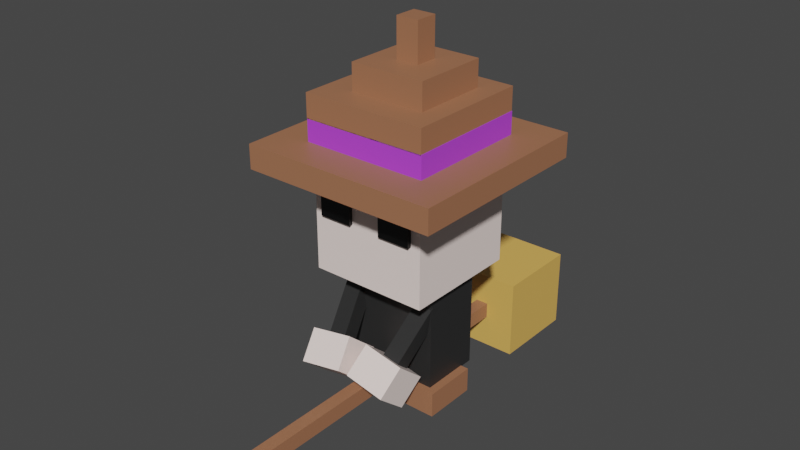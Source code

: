 # Source: Witch.blend  (saved by Blender 3.4.6; exported with 4.5.12 LTS)
import bpy
from mathutils import Matrix  # noqa: F401  (used for matrix-valued properties, if any)

bpy.ops.wm.read_factory_settings(use_empty=True)
scene = bpy.context.scene
scene.name = 'Scene'

# ---- collections
col_collection = bpy.data.collections.new('Collection'); scene.collection.children.link(col_collection)

# ---- materials (node trees are filled in below, after node groups)
mat_hat = bpy.data.materials.new('Hat')
mat_hat.use_transparent_shadow = False
mat_deco = bpy.data.materials.new('Deco')
mat_deco.use_transparent_shadow = False
mat_skin = bpy.data.materials.new('Skin')
mat_skin.alpha_threshold = 0.0
mat_skin.use_transparent_shadow = False
mat_skin.roughness = 0.5
mat_skin.line_color = (0.0, 0.0, 0.0, 1.0)
mat_cloth = bpy.data.materials.new('Cloth')
mat_cloth.use_transparent_shadow = False
mat_eye = bpy.data.materials.new('Eye')
mat_eye.use_transparent_shadow = False
mat_broom_head = bpy.data.materials.new('Broom Head')
mat_broom_head.use_transparent_shadow = False

# ---- material node trees
mat_hat.use_nodes = True; mat_hat.node_tree.nodes.clear()
_N = mat_hat.node_tree.nodes; _L = mat_hat.node_tree.links
n0 = _N.new('ShaderNodeBsdfPrincipled'); n0.name = 'Principled BSDF'; n0.location = (10, 300)
n0.distribution = 'GGX'
n0.subsurface_method = 'RANDOM_WALK_SKIN'
n0.inputs[0].default_value = (0.3757, 0.1624, 0.08441, 1.0)
n0.inputs[3].default_value = 1.45
n0.inputs[27].default_value = (0.0, 0.0, 0.0, 1.0)
n0.inputs[28].default_value = 1.0
n1 = _N.new('ShaderNodeOutputMaterial'); n1.name = 'Material Output'; n1.location = (300, 300)
_L.new(n0.outputs[0], n1.inputs[0])
n1.is_active_output = True
mat_deco.use_nodes = True; mat_deco.node_tree.nodes.clear()
_N = mat_deco.node_tree.nodes; _L = mat_deco.node_tree.links
n0 = _N.new('ShaderNodeBsdfPrincipled'); n0.name = 'Principled BSDF'; n0.location = (10, 300)
n0.distribution = 'GGX'
n0.subsurface_method = 'RANDOM_WALK_SKIN'
n0.inputs[0].default_value = (0.4911, 0.06066, 0.8, 1.0)
n0.inputs[3].default_value = 1.45
n0.inputs[27].default_value = (0.0, 0.0, 0.0, 1.0)
n0.inputs[28].default_value = 1.0
n1 = _N.new('ShaderNodeOutputMaterial'); n1.name = 'Material Output'; n1.location = (300, 300)
_L.new(n0.outputs[0], n1.inputs[0])
n1.is_active_output = True
mat_skin.use_nodes = True; mat_skin.node_tree.nodes.clear()
_N = mat_skin.node_tree.nodes; _L = mat_skin.node_tree.links
n0 = _N.new('ShaderNodeOutputMaterial'); n0.name = 'Material Output'; n0.location = (300, 300)
n1 = _N.new('ShaderNodeBsdfPrincipled'); n1.name = 'Principled BSDF'; n1.location = (10, 300)
n1.distribution = 'GGX'
n1.subsurface_method = 'RANDOM_WALK_SKIN'
n1.inputs[0].default_value = (1.0, 0.8455, 0.7932, 1.0)
n1.inputs[3].default_value = 1.45
n1.inputs[27].default_value = (0.0, 0.0, 0.0, 1.0)
n1.inputs[28].default_value = 1.0
_L.new(n1.outputs[0], n0.inputs[0])
n0.is_active_output = True
mat_cloth.use_nodes = True; mat_cloth.node_tree.nodes.clear()
_N = mat_cloth.node_tree.nodes; _L = mat_cloth.node_tree.links
n0 = _N.new('ShaderNodeBsdfPrincipled'); n0.name = 'Principled BSDF'; n0.location = (10, 300)
n0.distribution = 'GGX'
n0.subsurface_method = 'RANDOM_WALK_SKIN'
n0.inputs[0].default_value = (0.02365, 0.02365, 0.02365, 1.0)
n0.inputs[3].default_value = 1.45
n0.inputs[27].default_value = (0.0, 0.0, 0.0, 1.0)
n0.inputs[28].default_value = 1.0
n1 = _N.new('ShaderNodeOutputMaterial'); n1.name = 'Material Output'; n1.location = (300, 300)
_L.new(n0.outputs[0], n1.inputs[0])
n1.is_active_output = True
mat_eye.use_nodes = True; mat_eye.node_tree.nodes.clear()
_N = mat_eye.node_tree.nodes; _L = mat_eye.node_tree.links
n0 = _N.new('ShaderNodeBsdfPrincipled'); n0.name = 'Principled BSDF'; n0.location = (10, 300)
n0.distribution = 'GGX'
n0.subsurface_method = 'RANDOM_WALK_SKIN'
n0.inputs[0].default_value = (0.0, 0.0, 0.0, 1.0)
n0.inputs[3].default_value = 1.45
n0.inputs[27].default_value = (0.0, 0.0, 0.0, 1.0)
n0.inputs[28].default_value = 1.0
n1 = _N.new('ShaderNodeOutputMaterial'); n1.name = 'Material Output'; n1.location = (300, 300)
_L.new(n0.outputs[0], n1.inputs[0])
n1.is_active_output = True
mat_broom_head.use_nodes = True; mat_broom_head.node_tree.nodes.clear()
_N = mat_broom_head.node_tree.nodes; _L = mat_broom_head.node_tree.links
n0 = _N.new('ShaderNodeBsdfPrincipled'); n0.name = 'Principled BSDF'; n0.location = (10, 300)
n0.distribution = 'GGX'
n0.subsurface_method = 'RANDOM_WALK_SKIN'
n0.inputs[0].default_value = (0.8, 0.4677, 0.1094, 1.0)
n0.inputs[3].default_value = 1.45
n0.inputs[27].default_value = (0.0, 0.0, 0.0, 1.0)
n0.inputs[28].default_value = 1.0
n1 = _N.new('ShaderNodeOutputMaterial'); n1.name = 'Material Output'; n1.location = (300, 300)
_L.new(n0.outputs[0], n1.inputs[0])
n1.is_active_output = True

# ---- world
world_world = bpy.data.worlds.new('World'); scene.world = world_world
world_world.use_nodes = True; world_world.node_tree.nodes.clear()
_N = world_world.node_tree.nodes; _L = world_world.node_tree.links
n0 = _N.new('ShaderNodeOutputWorld'); n0.name = 'World Output'; n0.location = (300, 300)
n1 = _N.new('ShaderNodeBackground'); n1.name = 'Background'; n1.location = (10, 300)
n1.inputs[0].default_value = (0.05088, 0.05088, 0.05088, 1.0)
_L.new(n1.outputs[0], n0.inputs[0])
n0.is_active_output = True
world_world.color = (0.05088, 0.05088, 0.05088)
world_world.use_sun_shadow = False
world_world.sun_shadow_jitter_overblur = 0.0

# ---- meshes
me_cube_002 = bpy.data.meshes.new('Cube.002')
me_cube_002.from_pydata([(-1.0, -1.0, -1.0), (-1.0, -1.0, 1.0), (-1.0, 1.0, -1.0), (-1.0, 1.0, 1.0), (1.0, -1.0, -1.0), (1.0, -1.0, 1.0), (1.0, 1.0, -1.0), (1.0, 1.0, 1.0)], [], [(0, 1, 3, 2), (2, 3, 7, 6), (6, 7, 5, 4), (4, 5, 1, 0), (2, 6, 4, 0), (7, 3, 1, 5)])
_uv = me_cube_002.uv_layers.new(name='UVMap')
_uv.uv.foreach_set('vector', [0.375, 0.0, 0.625, 0.0, 0.625, 0.25, 0.375, 0.25, 0.375, 0.25, 0.625, 0.25, 0.625, 0.5, 0.375, 0.5, 0.375, 0.5, 0.625, 0.5, 0.625, 0.75, 0.375, 0.75, 0.375, 0.75, 0.625, 0.75, 0.625, 1.0, 0.375, 1.0, 0.125, 0.5, 0.375, 0.5, 0.375, 0.75, 0.125, 0.75, 0.625, 0.5, 0.875, 0.5, 0.875, 0.75, 0.625, 0.75])
me_cube_002.materials.append(mat_hat)
me_cube_002.update()
me_cube_001 = bpy.data.meshes.new('Cube.001')
me_cube_001.from_pydata([(-1.214, -1.214, -1.0), (-1.214, -1.214, 1.0), (-1.214, 1.214, -1.0), (-1.214, 1.214, 1.0), (1.214, -1.214, -1.0), (1.214, -1.214, 1.0), (1.214, 1.214, -1.0), (1.214, 1.214, 1.0), (-0.7723, -0.7781, 2.767), (-0.7723, -0.7781, 4.758), (-0.7723, 0.7664, 2.767), (-0.7723, 0.7664, 4.758), (0.7723, -0.7781, 2.767), (0.7723, -0.7781, 4.758), (0.7723, 0.7664, 2.767), (0.7723, 0.7664, 4.758), (-0.4874, -0.42, 4.534), (-0.4874, -0.42, 6.959), (-0.4874, 0.5145, 4.534), (-0.4874, 0.5145, 6.959), (0.4471, -0.42, 4.534), (0.4471, -0.42, 6.959), (0.4471, 0.5145, 4.534), (0.4471, 0.5145, 6.959), (-0.1802, -0.1074, 6.797), (-0.1802, -0.1074, 10.16), (-0.1802, 0.173, 6.797), (-0.1802, 0.173, 10.16), (0.1001, -0.1074, 6.797), (0.1001, -0.1074, 10.16), (0.1001, 0.173, 6.797), (0.1001, 0.173, 10.16), (-0.7723, -0.7723, 0.8452), (-0.7723, -0.7723, 2.837), (-0.7723, 0.7723, 0.8452), (-0.7723, 0.7723, 2.837), (0.7723, -0.7723, 0.8452), (0.7723, -0.7723, 2.837), (0.7723, 0.7723, 0.8452), (0.7723, 0.7723, 2.837)], [], [(0, 1, 3, 2), (2, 3, 7, 6), (6, 7, 5, 4), (4, 5, 1, 0), (2, 6, 4, 0), (7, 3, 1, 5), (8, 9, 11, 10), (10, 11, 15, 14), (14, 15, 13, 12), (12, 13, 9, 8), (10, 14, 12, 8), (15, 11, 9, 13), (16, 17, 19, 18), (18, 19, 23, 22), (22, 23, 21, 20), (20, 21, 17, 16), (18, 22, 20, 16), (23, 19, 17, 21), (24, 25, 27, 26), (26, 27, 31, 30), (30, 31, 29, 28), (28, 29, 25, 24), (26, 30, 28, 24), (31, 27, 25, 29), (32, 33, 35, 34), (34, 35, 39, 38), (38, 39, 37, 36), (36, 37, 33, 32), (34, 38, 36, 32), (39, 35, 33, 37)])
me_cube_001.polygons.foreach_set('material_index', [0, 0, 0, 0, 0, 0, 0, 0, 0, 0, 0, 0, 0, 0, 0, 0, 0, 0, 0, 0, 0, 0, 0, 0, 1, 1, 1, 1, 1, 1])
_uv = me_cube_001.uv_layers.new(name='UVMap')
_uv.uv.foreach_set('vector', [0.375, 0.0, 0.625, 0.0, 0.625, 0.25, 0.375, 0.25, 0.375, 0.25, 0.625, 0.25, 0.625, 0.5, 0.375, 0.5, 0.375, 0.5, 0.625, 0.5, 0.625, 0.75, 0.375, 0.75, 0.375, 0.75, 0.625, 0.75, 0.625, 1.0, 0.375, 1.0, 0.125, 0.5, 0.375, 0.5, 0.375, 0.75, 0.125, 0.75, 0.625, 0.5, 0.875, 0.5, 0.875, 0.75, 0.625, 0.75, 0.375, 0.0, 0.625, 0.0, 0.625, 0.25, 0.375, 0.25, 0.375, 0.25, 0.625, 0.25, 0.625, 0.5, 0.375, 0.5, 0.375, 0.5, 0.625, 0.5, 0.625, 0.75, 0.375, 0.75, 0.375, 0.75, 0.625, 0.75, 0.625, 1.0, 0.375, 1.0, 0.125, 0.5, 0.375, 0.5, 0.375, 0.75, 0.125, 0.75, 0.625, 0.5, 0.875, 0.5, 0.875, 0.75, 0.625, 0.75, 0.375, 0.0, 0.625, 0.0, 0.625, 0.25, 0.375, 0.25, 0.375, 0.25, 0.625, 0.25, 0.625, 0.5, 0.375, 0.5, 0.375, 0.5, 0.625, 0.5, 0.625, 0.75, 0.375, 0.75, 0.375, 0.75, 0.625, 0.75, 0.625, 1.0, 0.375, 1.0, 0.125, 0.5, 0.375, 0.5, 0.375, 0.75, 0.125, 0.75, 0.625, 0.5, 0.875, 0.5, 0.875, 0.75, 0.625, 0.75, 0.375, 0.0, 0.625, 0.0, 0.625, 0.25, 0.375, 0.25, 0.375, 0.25, 0.625, 0.25, 0.625, 0.5, 0.375, 0.5, 0.375, 0.5, 0.625, 0.5, 0.625, 0.75, 0.375, 0.75, 0.375, 0.75, 0.625, 0.75, 0.625, 1.0, 0.375, 1.0, 0.125, 0.5, 0.375, 0.5, 0.375, 0.75, 0.125, 0.75, 0.625, 0.5, 0.875, 0.5, 0.875, 0.75, 0.625, 0.75, 0.375, 0.0, 0.625, 0.0, 0.625, 0.25, 0.375, 0.25, 0.375, 0.25, 0.625, 0.25, 0.625, 0.5, 0.375, 0.5, 0.375, 0.5, 0.625, 0.5, 0.625, 0.75, 0.375, 0.75, 0.375, 0.75, 0.625, 0.75, 0.625, 1.0, 0.375, 1.0, 0.125, 0.5, 0.375, 0.5, 0.375, 0.75, 0.125, 0.75, 0.625, 0.5, 0.875, 0.5, 0.875, 0.75, 0.625, 0.75])
me_cube_001.materials.append(mat_hat)
me_cube_001.materials.append(mat_deco)
me_cube_001.update()
me_cube_011 = bpy.data.meshes.new('Cube.011')
me_cube_011.from_pydata([(-1.0, -1.0, -1.0), (-1.0, -1.0, 1.0), (-1.0, 1.0, -1.0), (-1.0, 1.0, 1.0), (1.0, -1.0, -1.0), (1.0, -1.0, 1.0), (1.0, 1.0, -1.0), (1.0, 1.0, 1.0)], [], [(0, 1, 3, 2), (2, 3, 7, 6), (6, 7, 5, 4), (4, 5, 1, 0), (2, 6, 4, 0), (7, 3, 1, 5)])
_uv = me_cube_011.uv_layers.new(name='UVMap')
_uv.uv.foreach_set('vector', [0.375, 0.0, 0.625, 0.0, 0.625, 0.25, 0.375, 0.25, 0.375, 0.25, 0.625, 0.25, 0.625, 0.5, 0.375, 0.5, 0.375, 0.5, 0.625, 0.5, 0.625, 0.75, 0.375, 0.75, 0.375, 0.75, 0.625, 0.75, 0.625, 1.0, 0.375, 1.0, 0.125, 0.5, 0.375, 0.5, 0.375, 0.75, 0.125, 0.75, 0.625, 0.5, 0.875, 0.5, 0.875, 0.75, 0.625, 0.75])
me_cube_011.materials.append(mat_skin)
me_cube_011.update()
me_cube_012 = bpy.data.meshes.new('Cube.012')
me_cube_012.from_pydata([(-1.0, -1.0, -1.0), (-1.0, -1.0, 1.0), (-1.0, 1.0, -1.0), (-1.0, 1.0, 1.0), (1.0, -1.0, -1.0), (1.0, -1.0, 1.0), (1.0, 1.0, -1.0), (1.0, 1.0, 1.0)], [], [(0, 1, 3, 2), (2, 3, 7, 6), (6, 7, 5, 4), (4, 5, 1, 0), (2, 6, 4, 0), (7, 3, 1, 5)])
_uv = me_cube_012.uv_layers.new(name='UVMap')
_uv.uv.foreach_set('vector', [0.375, 0.0, 0.625, 0.0, 0.625, 0.25, 0.375, 0.25, 0.375, 0.25, 0.625, 0.25, 0.625, 0.5, 0.375, 0.5, 0.375, 0.5, 0.625, 0.5, 0.625, 0.75, 0.375, 0.75, 0.375, 0.75, 0.625, 0.75, 0.625, 1.0, 0.375, 1.0, 0.125, 0.5, 0.375, 0.5, 0.375, 0.75, 0.125, 0.75, 0.625, 0.5, 0.875, 0.5, 0.875, 0.75, 0.625, 0.75])
me_cube_012.materials.append(mat_cloth)
me_cube_012.update()
me_cube_014 = bpy.data.meshes.new('Cube.014')
me_cube_014.from_pydata([(-1.0, -1.0, -1.0), (-1.0, -1.0, 1.0), (-1.0, 1.0, -1.0), (-1.0, 1.0, 1.0), (1.0, -1.0, -1.0), (1.0, -1.0, 1.0), (1.0, 1.0, -1.0), (1.0, 1.0, 1.0)], [], [(0, 1, 3, 2), (2, 3, 7, 6), (6, 7, 5, 4), (4, 5, 1, 0), (2, 6, 4, 0), (7, 3, 1, 5)])
_uv = me_cube_014.uv_layers.new(name='UVMap')
_uv.uv.foreach_set('vector', [0.375, 0.0, 0.625, 0.0, 0.625, 0.25, 0.375, 0.25, 0.375, 0.25, 0.625, 0.25, 0.625, 0.5, 0.375, 0.5, 0.375, 0.5, 0.625, 0.5, 0.625, 0.75, 0.375, 0.75, 0.375, 0.75, 0.625, 0.75, 0.625, 1.0, 0.375, 1.0, 0.125, 0.5, 0.375, 0.5, 0.375, 0.75, 0.125, 0.75, 0.625, 0.5, 0.875, 0.5, 0.875, 0.75, 0.625, 0.75])
me_cube_014.materials.append(mat_eye)
me_cube_014.update()
me_cube_017 = bpy.data.meshes.new('Cube.017')
me_cube_017.from_pydata([(0.4056, -2.37, -2.37), (0.4056, -2.37, 2.37), (0.4056, 2.37, -2.37), (0.4056, 2.37, 2.37), (1.339, -2.37, -2.37), (1.339, -2.37, 2.37), (1.339, 2.37, -2.37), (1.339, 2.37, 2.37), (-1.268, -0.7834, -0.9759), (-1.268, -0.7834, 1.024), (-1.268, 1.217, -0.9759), (-1.268, 1.217, 1.024), (0.7323, -0.7834, -0.9759), (0.7323, -0.7834, 1.024), (0.7323, 1.217, -0.9759), (0.7323, 1.217, 1.024)], [], [(0, 1, 3, 2), (2, 3, 7, 6), (6, 7, 5, 4), (4, 5, 1, 0), (2, 6, 4, 0), (7, 3, 1, 5), (8, 9, 11, 10), (10, 11, 15, 14), (14, 15, 13, 12), (12, 13, 9, 8), (10, 14, 12, 8), (15, 11, 9, 13)])
me_cube_017.polygons.foreach_set('material_index', [0, 0, 0, 0, 0, 0, 1, 1, 1, 1, 1, 1])
_uv = me_cube_017.uv_layers.new(name='UVMap')
_uv.uv.foreach_set('vector', [0.375, 0.0, 0.625, 0.0, 0.625, 0.25, 0.375, 0.25, 0.375, 0.25, 0.625, 0.25, 0.625, 0.5, 0.375, 0.5, 0.375, 0.5, 0.625, 0.5, 0.625, 0.75, 0.375, 0.75, 0.375, 0.75, 0.625, 0.75, 0.625, 1.0, 0.375, 1.0, 0.125, 0.5, 0.375, 0.5, 0.375, 0.75, 0.125, 0.75, 0.625, 0.5, 0.875, 0.5, 0.875, 0.75, 0.625, 0.75, 0.375, 0.0, 0.625, 0.0, 0.625, 0.25, 0.375, 0.25, 0.375, 0.25, 0.625, 0.25, 0.625, 0.5, 0.375, 0.5, 0.375, 0.5, 0.625, 0.5, 0.625, 0.75, 0.375, 0.75, 0.375, 0.75, 0.625, 0.75, 0.625, 1.0, 0.375, 1.0, 0.125, 0.5, 0.375, 0.5, 0.375, 0.75, 0.125, 0.75, 0.625, 0.5, 0.875, 0.5, 0.875, 0.75, 0.625, 0.75])
me_cube_017.materials.append(mat_skin)
me_cube_017.materials.append(mat_cloth)
me_cube_017.update()
me_cube_018 = bpy.data.meshes.new('Cube.018')
me_cube_018.from_pydata([(-2.933, -0.1847, -0.211), (-2.933, -0.1847, 0.1784), (-2.933, 0.1566, -0.211), (-2.933, 0.1566, 0.1784), (5.341, -0.1847, -0.211), (5.341, -0.1847, 0.1784), (5.341, 0.1566, -0.211), (5.341, 0.1566, 0.1784), (-4.695, -1.0, -1.0), (-4.695, -1.0, 1.0), (-4.695, 1.0, -1.0), (-4.695, 1.0, 1.0), (-2.695, -1.0, -1.0), (-2.695, -1.0, 1.0), (-2.695, 1.0, -1.0), (-2.695, 1.0, 1.0)], [], [(0, 1, 3, 2), (2, 3, 7, 6), (6, 7, 5, 4), (4, 5, 1, 0), (2, 6, 4, 0), (7, 3, 1, 5), (8, 9, 11, 10), (10, 11, 15, 14), (14, 15, 13, 12), (12, 13, 9, 8), (10, 14, 12, 8), (15, 11, 9, 13)])
me_cube_018.polygons.foreach_set('material_index', [1, 1, 1, 1, 1, 1, 0, 0, 0, 0, 0, 0])
_uv = me_cube_018.uv_layers.new(name='UVMap')
_uv.uv.foreach_set('vector', [0.375, 0.0, 0.625, 0.0, 0.625, 0.25, 0.375, 0.25, 0.375, 0.25, 0.625, 0.25, 0.625, 0.5, 0.375, 0.5, 0.375, 0.5, 0.625, 0.5, 0.625, 0.75, 0.375, 0.75, 0.375, 0.75, 0.625, 0.75, 0.625, 1.0, 0.375, 1.0, 0.125, 0.5, 0.375, 0.5, 0.375, 0.75, 0.125, 0.75, 0.625, 0.5, 0.875, 0.5, 0.875, 0.75, 0.625, 0.75, 0.375, 0.0, 0.625, 0.0, 0.625, 0.25, 0.375, 0.25, 0.375, 0.25, 0.625, 0.25, 0.625, 0.5, 0.375, 0.5, 0.375, 0.5, 0.625, 0.5, 0.625, 0.75, 0.375, 0.75, 0.375, 0.75, 0.625, 0.75, 0.625, 1.0, 0.375, 1.0, 0.125, 0.5, 0.375, 0.5, 0.375, 0.75, 0.125, 0.75, 0.625, 0.5, 0.875, 0.5, 0.875, 0.75, 0.625, 0.75])
me_cube_018.materials.append(mat_broom_head)
me_cube_018.materials.append(mat_hat)
me_cube_018.update()

# ---- objects
ob_leg = bpy.data.objects.new('Leg', me_cube_002)
ob_hat = bpy.data.objects.new('Hat', me_cube_001)
ob_face = bpy.data.objects.new('Face', me_cube_011)
ob_body = bpy.data.objects.new('Body', me_cube_012)
ob_cube = bpy.data.objects.new('Cube', me_cube_014)
ob_arm = bpy.data.objects.new('Arm', me_cube_017)
ob_broom = bpy.data.objects.new('Broom', me_cube_018)

# ---- transforms, parenting, visibility, modifiers, constraints
ob_leg.location = (0.6634, 0.3582, -0.7886)
ob_leg.rotation_euler = (0.0, -0.0, -1.571)
ob_leg.scale = (0.4571, 0.3576, 0.2079)
_m = ob_leg.modifiers.new('Mirror', 'MIRROR')
_m.use_axis = (False, True, False)
_m.mirror_object = ob_body
ob_hat.location = (0.04232, 0.5375, 3.017)
ob_hat.rotation_euler = (0.0, -0.0, -1.571)
ob_hat.scale = (1.374, 1.374, 0.2033)
ob_face.location = (0.04232, 0.5375, 2.109)
ob_face.rotation_euler = (0.0, -0.0, -1.571)
ob_body.location = (0.05069, 0.5341, 0.3984)
ob_body.rotation_euler = (0.0, -0.0, -1.571)
ob_body.scale = (0.5139, 0.8307, 1.0)
ob_cube.location = (0.5977, -0.4571, 2.372)
ob_cube.rotation_euler = (0.0, -0.0, -1.571)
ob_cube.scale = (0.07502, 0.2791, 0.2791)
_m = ob_cube.modifiers.new('Mirror', 'MIRROR')
_m.use_axis = (False, True, False)
_m.mirror_object = ob_face
ob_arm.location = (0.5905, -0.3146, 0.2177)
ob_arm.rotation_euler = (-0.2142, 0.8441, -1.793)
ob_arm.scale = (0.5899, 0.1509, 0.1456)
_m = ob_arm.modifiers.new('Mirror', 'MIRROR')
_m.use_axis = (False, True, False)
_m.mirror_object = ob_body
ob_broom.location = (0.04232, 0.5375, -0.6463)
ob_broom.rotation_euler = (0.0, -0.0, -1.571)
ob_broom.scale = (0.7388, -0.6403, -0.6839)

# ---- collection membership
col_collection.objects.link(ob_leg)
col_collection.objects.link(ob_hat)
col_collection.objects.link(ob_face)
col_collection.objects.link(ob_body)
col_collection.objects.link(ob_cube)
col_collection.objects.link(ob_arm)
col_collection.objects.link(ob_broom)

# ---- scene / render settings (as saved in the file)
scene.frame_start = 1; scene.frame_end = 250; scene.frame_set(1)
scene.render.engine = 'BLENDER_EEVEE_NEXT'
scene.cycles.sampling_pattern = 'TABULATED_SOBOL'
scene.cycles.use_light_tree = False
scene.view_settings.view_transform = 'Filmic'
bpy.context.view_layer.update()

# ---- added for rendering (the .blend has no active camera and no usable light): camera, sun
cam_auto = bpy.data.cameras.new('AutoCamera')
cam_auto.lens = 50.0
cam_auto.sensor_width = 36.0
cam_auto.clip_end = 1000.0
ob_auto_camera = bpy.data.objects.new('AutoCamera', cam_auto)
scene.collection.objects.link(ob_auto_camera)
ob_auto_camera.location = (9.62265, -11.1973, 9.53979)
ob_auto_camera.rotation_euler = (1.09748, -7.21219e-08, 0.694738)
scene.camera = ob_auto_camera
light_auto_sun = bpy.data.lights.new('AutoSun', 'SUN')
light_auto_sun.energy = 3.0
light_auto_sun.angle = 0.0523599
ob_auto_sun = bpy.data.objects.new('AutoSun', light_auto_sun)
scene.collection.objects.link(ob_auto_sun)
ob_auto_sun.rotation_euler = (0.872665, 0.174533, 0.523599)
bpy.context.view_layer.update()
